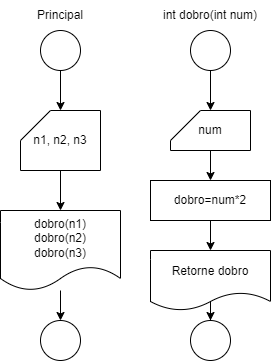

The diagram above was exported from draw.io. Its source (the exported page's mxGraphModel, read from the mxfile embedded in the PNG):
<mxGraphModel dx="611" dy="504" grid="1" gridSize="10" guides="1" tooltips="1" connect="1" arrows="1" fold="1" page="1" pageScale="1" pageWidth="827" pageHeight="1169" math="0" shadow="0">
  <root>
    <mxCell id="0" />
    <mxCell id="1" parent="0" />
    <mxCell id="K8ANbAhA3ZIlecrJ5e7l-119" value="" style="edgeStyle=orthogonalEdgeStyle;rounded=0;orthogonalLoop=1;jettySize=auto;html=1;" edge="1" parent="1" source="K8ANbAhA3ZIlecrJ5e7l-117" target="K8ANbAhA3ZIlecrJ5e7l-118">
      <mxGeometry relative="1" as="geometry" />
    </mxCell>
    <mxCell id="K8ANbAhA3ZIlecrJ5e7l-117" value="" style="ellipse;whiteSpace=wrap;html=1;aspect=fixed;" vertex="1" parent="1">
      <mxGeometry x="40" y="30" width="40" height="40" as="geometry" />
    </mxCell>
    <mxCell id="K8ANbAhA3ZIlecrJ5e7l-121" value="" style="edgeStyle=orthogonalEdgeStyle;rounded=0;orthogonalLoop=1;jettySize=auto;html=1;" edge="1" parent="1" source="K8ANbAhA3ZIlecrJ5e7l-118" target="K8ANbAhA3ZIlecrJ5e7l-120">
      <mxGeometry relative="1" as="geometry" />
    </mxCell>
    <mxCell id="K8ANbAhA3ZIlecrJ5e7l-118" value="n1, n2, n3" style="shape=card;whiteSpace=wrap;html=1;" vertex="1" parent="1">
      <mxGeometry x="20" y="110" width="80" height="60" as="geometry" />
    </mxCell>
    <mxCell id="K8ANbAhA3ZIlecrJ5e7l-123" value="" style="edgeStyle=orthogonalEdgeStyle;rounded=0;orthogonalLoop=1;jettySize=auto;html=1;" edge="1" parent="1" source="K8ANbAhA3ZIlecrJ5e7l-120" target="K8ANbAhA3ZIlecrJ5e7l-122">
      <mxGeometry relative="1" as="geometry" />
    </mxCell>
    <mxCell id="K8ANbAhA3ZIlecrJ5e7l-120" value="dobro(n1)&lt;br&gt;dobro(n2)&lt;br&gt;dobro(n3)" style="shape=document;whiteSpace=wrap;html=1;boundedLbl=1;" vertex="1" parent="1">
      <mxGeometry y="210" width="120" height="80" as="geometry" />
    </mxCell>
    <mxCell id="K8ANbAhA3ZIlecrJ5e7l-122" value="" style="ellipse;whiteSpace=wrap;html=1;aspect=fixed;" vertex="1" parent="1">
      <mxGeometry x="40" y="320" width="40" height="40" as="geometry" />
    </mxCell>
    <mxCell id="K8ANbAhA3ZIlecrJ5e7l-124" value="Principal" style="text;html=1;strokeColor=none;fillColor=none;align=center;verticalAlign=middle;whiteSpace=wrap;rounded=0;" vertex="1" parent="1">
      <mxGeometry x="30" width="60" height="30" as="geometry" />
    </mxCell>
    <mxCell id="K8ANbAhA3ZIlecrJ5e7l-125" value="" style="edgeStyle=orthogonalEdgeStyle;rounded=0;orthogonalLoop=1;jettySize=auto;html=1;" edge="1" parent="1" source="K8ANbAhA3ZIlecrJ5e7l-126" target="K8ANbAhA3ZIlecrJ5e7l-128">
      <mxGeometry relative="1" as="geometry" />
    </mxCell>
    <mxCell id="K8ANbAhA3ZIlecrJ5e7l-126" value="" style="ellipse;whiteSpace=wrap;html=1;aspect=fixed;" vertex="1" parent="1">
      <mxGeometry x="190" y="30" width="40" height="40" as="geometry" />
    </mxCell>
    <mxCell id="K8ANbAhA3ZIlecrJ5e7l-134" value="" style="edgeStyle=orthogonalEdgeStyle;rounded=0;orthogonalLoop=1;jettySize=auto;html=1;" edge="1" parent="1" source="K8ANbAhA3ZIlecrJ5e7l-128" target="K8ANbAhA3ZIlecrJ5e7l-133">
      <mxGeometry relative="1" as="geometry" />
    </mxCell>
    <mxCell id="K8ANbAhA3ZIlecrJ5e7l-128" value="num" style="shape=card;whiteSpace=wrap;html=1;" vertex="1" parent="1">
      <mxGeometry x="170" y="110" width="80" height="40" as="geometry" />
    </mxCell>
    <mxCell id="K8ANbAhA3ZIlecrJ5e7l-129" value="" style="edgeStyle=orthogonalEdgeStyle;rounded=0;orthogonalLoop=1;jettySize=auto;html=1;" edge="1" parent="1" target="K8ANbAhA3ZIlecrJ5e7l-131">
      <mxGeometry relative="1" as="geometry">
        <mxPoint x="210" y="300" as="sourcePoint" />
      </mxGeometry>
    </mxCell>
    <mxCell id="K8ANbAhA3ZIlecrJ5e7l-131" value="" style="ellipse;whiteSpace=wrap;html=1;aspect=fixed;" vertex="1" parent="1">
      <mxGeometry x="190" y="320" width="40" height="40" as="geometry" />
    </mxCell>
    <mxCell id="K8ANbAhA3ZIlecrJ5e7l-132" value="int dobro(int num)" style="text;html=1;strokeColor=none;fillColor=none;align=center;verticalAlign=middle;whiteSpace=wrap;rounded=0;" vertex="1" parent="1">
      <mxGeometry x="155" width="110" height="30" as="geometry" />
    </mxCell>
    <mxCell id="K8ANbAhA3ZIlecrJ5e7l-136" value="" style="edgeStyle=orthogonalEdgeStyle;rounded=0;orthogonalLoop=1;jettySize=auto;html=1;" edge="1" parent="1" source="K8ANbAhA3ZIlecrJ5e7l-133" target="K8ANbAhA3ZIlecrJ5e7l-135">
      <mxGeometry relative="1" as="geometry" />
    </mxCell>
    <mxCell id="K8ANbAhA3ZIlecrJ5e7l-133" value="dobro=num*2" style="rounded=0;whiteSpace=wrap;html=1;" vertex="1" parent="1">
      <mxGeometry x="150" y="180" width="120" height="40" as="geometry" />
    </mxCell>
    <mxCell id="K8ANbAhA3ZIlecrJ5e7l-135" value="Retorne dobro" style="shape=document;whiteSpace=wrap;html=1;boundedLbl=1;" vertex="1" parent="1">
      <mxGeometry x="150" y="250" width="120" height="60" as="geometry" />
    </mxCell>
  </root>
</mxGraphModel>